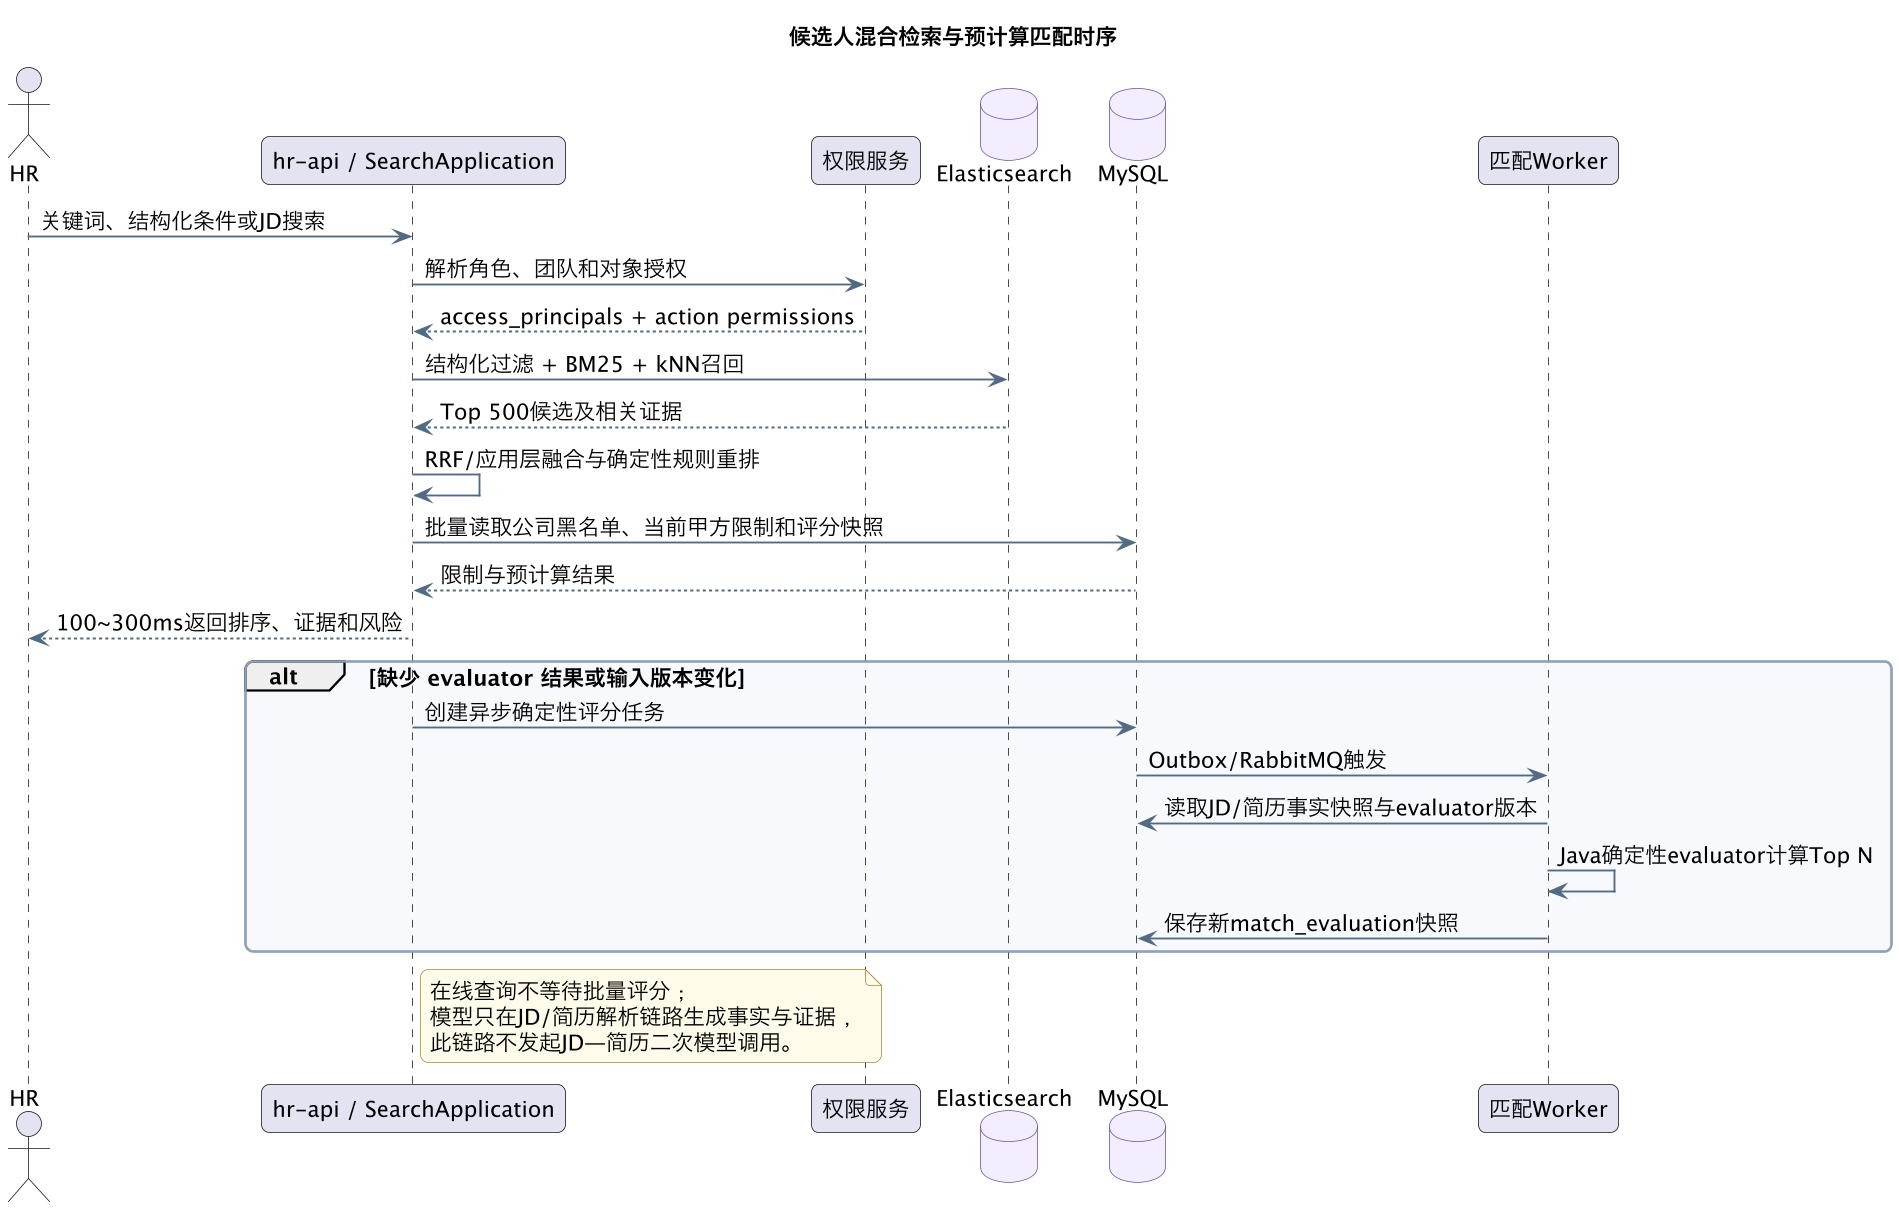

The diagram above was rendered by PlantUML. Its source (embedded in the PNG):
@startuml
!include ../theme.puml
title 候选人混合检索与预计算匹配时序

actor HR
participant "hr-api / SearchApplication" as API
participant "权限服务" as Auth
database "Elasticsearch" as ES
database "MySQL" as DB
participant "匹配Worker" as Worker

HR -> API : 关键词、结构化条件或JD搜索
API -> Auth : 解析角色、团队和对象授权
Auth --> API : access_principals + action permissions
API -> ES : 结构化过滤 + BM25 + kNN召回
ES --> API : Top 500候选及相关证据
API -> API : RRF/应用层融合与确定性规则重排
API -> DB : 批量读取公司黑名单、当前甲方限制和评分快照
DB --> API : 限制与预计算结果
API --> HR : 100~300ms返回排序、证据和风险

alt 缺少 evaluator 结果或输入版本变化
  API -> DB : 创建异步确定性评分任务
  DB -> Worker : Outbox/RabbitMQ触发
  Worker -> DB : 读取JD/简历事实快照与evaluator版本
  Worker -> Worker : Java确定性evaluator计算Top N
  Worker -> DB : 保存新match_evaluation快照
end

note right of API
在线查询不等待批量评分；
模型只在JD/简历解析链路生成事实与证据，
此链路不发起JD—简历二次模型调用。
end note
@enduml